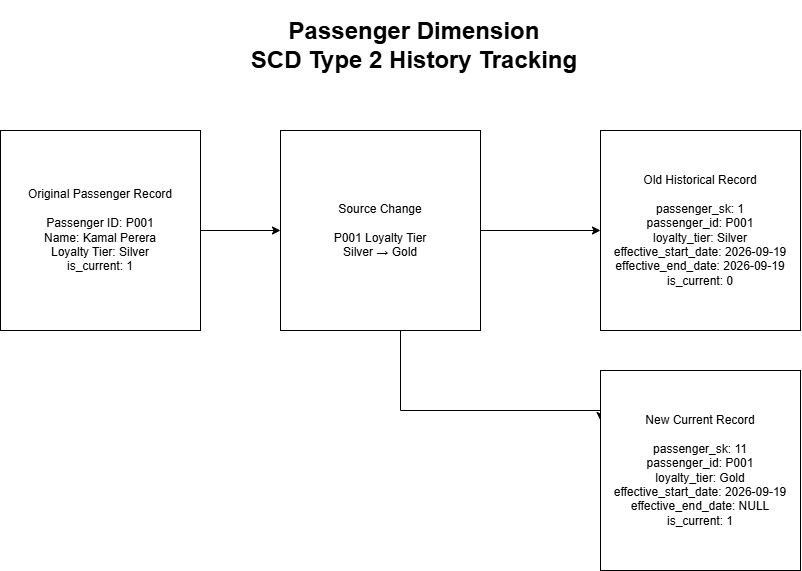

The diagram above was exported from draw.io. Its source (the exported page's mxGraphModel, read from the mxfile embedded in the PNG):
<mxGraphModel dx="1095" dy="1767" grid="1" gridSize="10" guides="1" tooltips="1" connect="1" arrows="1" fold="1" page="1" pageScale="1" pageWidth="827" pageHeight="1169" math="0" shadow="0">
  <root>
    <mxCell id="0" />
    <mxCell id="1" parent="0" />
    <mxCell id="XOw9hSNd03FsJBfYxqtY-4" edge="1" parent="1" source="XOw9hSNd03FsJBfYxqtY-1" style="edgeStyle=orthogonalEdgeStyle;rounded=0;orthogonalLoop=1;jettySize=auto;html=1;exitX=1;exitY=0.5;exitDx=0;exitDy=0;entryX=0;entryY=0.5;entryDx=0;entryDy=0;" target="XOw9hSNd03FsJBfYxqtY-2">
      <mxGeometry relative="1" as="geometry" />
    </mxCell>
    <mxCell id="XOw9hSNd03FsJBfYxqtY-1" parent="1" style="whiteSpace=wrap;html=1;aspect=fixed;" value="&lt;div&gt;Original Passenger Record&lt;/div&gt;&lt;div&gt;&lt;br&gt;&lt;/div&gt;&lt;div&gt;Passenger ID: P001&lt;/div&gt;&lt;div&gt;Name: Kamal Perera&lt;/div&gt;&lt;div&gt;Loyalty Tier: Silver&lt;/div&gt;&lt;div&gt;is_current: 1&lt;/div&gt;" vertex="1">
      <mxGeometry height="200" width="200" y="120" as="geometry" />
    </mxCell>
    <mxCell id="XOw9hSNd03FsJBfYxqtY-5" edge="1" parent="1" source="XOw9hSNd03FsJBfYxqtY-2" style="edgeStyle=orthogonalEdgeStyle;rounded=0;orthogonalLoop=1;jettySize=auto;html=1;" target="XOw9hSNd03FsJBfYxqtY-3">
      <mxGeometry relative="1" as="geometry" />
    </mxCell>
    <mxCell id="XOw9hSNd03FsJBfYxqtY-7" edge="1" parent="1" source="XOw9hSNd03FsJBfYxqtY-2" style="edgeStyle=orthogonalEdgeStyle;rounded=0;orthogonalLoop=1;jettySize=auto;html=1;entryX=0;entryY=0.25;entryDx=0;entryDy=0;" target="XOw9hSNd03FsJBfYxqtY-6">
      <mxGeometry relative="1" as="geometry">
        <Array as="points">
          <mxPoint x="400" y="400" />
        </Array>
      </mxGeometry>
    </mxCell>
    <mxCell id="XOw9hSNd03FsJBfYxqtY-2" parent="1" style="whiteSpace=wrap;html=1;aspect=fixed;" value="&lt;div&gt;Source Change&lt;/div&gt;&lt;div&gt;&lt;br&gt;&lt;/div&gt;&lt;div&gt;P001 Loyalty Tier&lt;/div&gt;&lt;div&gt;Silver → Gold&lt;/div&gt;" vertex="1">
      <mxGeometry height="200" width="200" x="280" y="120" as="geometry" />
    </mxCell>
    <mxCell id="XOw9hSNd03FsJBfYxqtY-3" parent="1" style="whiteSpace=wrap;html=1;aspect=fixed;" value="&lt;div&gt;Old Historical Record&lt;/div&gt;&lt;div&gt;&lt;br&gt;&lt;/div&gt;&lt;div&gt;passenger_sk: 1&lt;/div&gt;&lt;div&gt;passenger_id: P001&lt;/div&gt;&lt;div&gt;loyalty_tier: Silver&lt;/div&gt;&lt;div&gt;effective_start_date: 2026-09-19&lt;/div&gt;&lt;div&gt;effective_end_date: 2026-09-19&lt;/div&gt;&lt;div&gt;is_current: 0&lt;/div&gt;" vertex="1">
      <mxGeometry height="200" width="200" x="600" y="120" as="geometry" />
    </mxCell>
    <mxCell id="XOw9hSNd03FsJBfYxqtY-6" parent="1" style="whiteSpace=wrap;html=1;aspect=fixed;" value="&lt;div&gt;New Current Record&lt;/div&gt;&lt;div&gt;&lt;br&gt;&lt;/div&gt;&lt;div&gt;passenger_sk: 11&lt;/div&gt;&lt;div&gt;passenger_id: P001&lt;/div&gt;&lt;div&gt;loyalty_tier: Gold&lt;/div&gt;&lt;div&gt;effective_start_date: 2026-09-19&lt;/div&gt;&lt;div&gt;effective_end_date: NULL&lt;/div&gt;&lt;div&gt;is_current: 1&lt;/div&gt;" vertex="1">
      <mxGeometry height="200" width="200" x="600" y="360" as="geometry" />
    </mxCell>
    <mxCell id="XOw9hSNd03FsJBfYxqtY-8" parent="1" style="text;html=1;whiteSpace=wrap;strokeColor=none;fillColor=none;align=center;verticalAlign=middle;rounded=0;" value="&lt;h1&gt;Passenger Dimension&lt;br&gt;SCD Type 2 History Tracking&lt;/h1&gt;" vertex="1">
      <mxGeometry height="30" width="410" x="209" y="20" as="geometry" />
    </mxCell>
  </root>
</mxGraphModel>